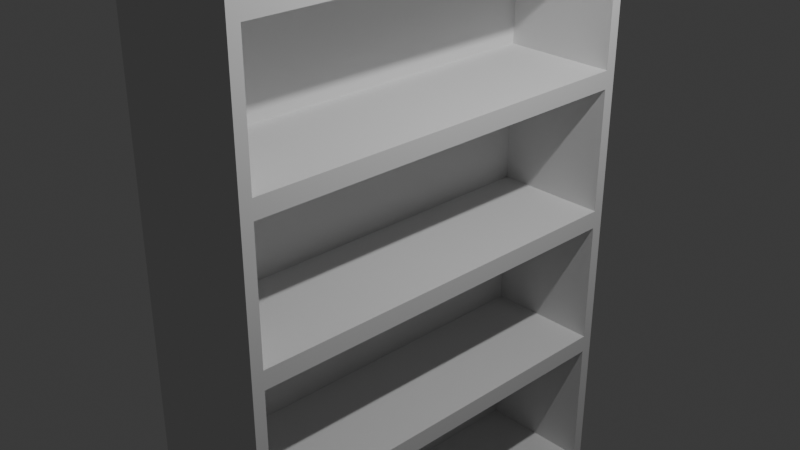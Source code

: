# Source: shelf.blend  (saved by Blender 5.1.30; exported with 4.5.12 LTS)
import bpy
from mathutils import Matrix  # noqa: F401  (used for matrix-valued properties, if any)

bpy.ops.wm.read_factory_settings(use_empty=True)
scene = bpy.context.scene
scene.name = 'Scene'

# ---- collections
col_collection = bpy.data.collections.new('Collection'); scene.collection.children.link(col_collection)

# ---- world
world_world = bpy.data.worlds.new('World'); scene.world = world_world
world_world.use_nodes = True; world_world.node_tree.nodes.clear()
_N = world_world.node_tree.nodes; _L = world_world.node_tree.links
n0 = _N.new('ShaderNodeOutputWorld'); n0.name = 'World Output'; n0.location = (200, 100)
n1 = _N.new('ShaderNodeBackground'); n1.name = 'Background'; n1.location = (-200, 100)
n1.inputs[0].default_value = (0.05088, 0.05088, 0.05088, 1.0)
_L.new(n1.outputs[0], n0.inputs[0])
n0.is_active_output = True
world_world.color = (0.05088, 0.05088, 0.05088)
world_world.sun_shadow_jitter_overblur = 0.0

# ---- cameras
cam_camera = bpy.data.cameras.new('Camera')
cam_camera.clip_end = 100.0
cam_camera.ortho_scale = 7.314

# ---- lights
light_light = bpy.data.lights.new('Light', 'POINT')
light_light.energy = 1000.0
light_light.shadow_soft_size = 0.1

# ---- meshes
me_cube_001 = bpy.data.meshes.new('Cube.001')
me_cube_001.from_pydata([(-0.3626, -1.0, -1.0), (-0.3626, -1.0, 1.0), (-0.3626, 1.0, -1.0), (-0.3626, 1.0, 1.0), (0.3626, -1.0, -1.0), (0.3626, -1.0, 1.0), (0.3626, 1.0, -1.0), (0.3626, 1.0, 1.0), (-1.0, 0.886, -1.0), (-1.0, -0.886, -1.0), (-1.0, -0.886, 1.0), (-1.0, 0.886, 1.0), (1.0, -0.886, -1.0), (1.0, 0.886, -1.0), (1.0, 0.886, 1.0), (1.0, -0.886, 1.0), (-0.3626, -1.0, -0.8646), (-0.3626, 1.0, -0.8646), (0.3626, 1.0, -0.8646), (0.3626, -1.0, -0.8646), (1.0, 0.886, -0.8646), (1.0, -0.886, -0.8646), (-1.0, -0.886, -0.8646), (-1.0, 0.886, -0.8646), (-0.3626, -1.0, -0.8218), (-0.3626, -1.0, 0.9499), (-0.3626, 1.0, 0.9499), (-0.3626, 1.0, -0.8218), (0.3626, 1.0, 0.9499), (0.3626, 1.0, -0.8218), (0.3626, -1.0, 0.9499), (0.3626, -1.0, -0.8218), (1.0, 0.886, 0.9499), (1.0, 0.886, -0.8218), (1.0, -0.886, 0.9499), (1.0, -0.886, -0.8218), (-1.0, -0.886, 0.9499), (-1.0, -0.886, -0.8218), (-1.0, 0.886, 0.9499), (-1.0, 0.886, -0.8218), (1.0, 0.8387, 0.573), (1.0, -0.8387, 0.573), (1.0, -0.8387, 0.6181), (1.0, 0.8387, 0.6181), (1.0, 0.8387, 0.2186), (1.0, -0.8387, 0.2186), (1.0, -0.8387, 0.2637), (1.0, 0.8387, 0.2637), (1.0, 0.8387, -0.1357), (1.0, -0.8387, -0.1357), (1.0, -0.8387, -0.09061), (1.0, 0.8387, -0.09061), (1.0, 0.8387, -0.49), (1.0, -0.8387, -0.49), (1.0, -0.8387, -0.445), (1.0, 0.8387, -0.445), (1.0, -0.8387, 0.9499), (1.0, 0.8387, 0.9499), (1.0, -0.8387, -0.8218), (1.0, 0.8387, -0.8218), (-1.0, 0.8387, 0.9499), (-1.0, -0.8387, 0.9499), (-1.0, 0.8387, -0.8218), (-1.0, -0.8387, -0.8218), (1.0, -0.8387, -0.8646), (1.0, 0.8387, -0.8646), (-1.0, 0.8387, -0.8646), (-1.0, -0.8387, -0.8646), (1.0, -0.8387, 1.0), (1.0, 0.8387, 1.0), (-1.0, 0.8387, 1.0), (-1.0, -0.8387, 1.0), (-0.3626, -1.0, -0.445), (-0.3626, -1.0, -0.49), (-0.3626, -1.0, -0.09061), (-0.3626, -1.0, -0.1357), (-0.3626, -1.0, 0.2637), (-0.3626, -1.0, 0.2186), (-0.3626, -1.0, 0.6181), (-0.3626, -1.0, 0.573), (-0.3626, 1.0, 0.6181), (-0.3626, 1.0, 0.573), (-0.3626, 1.0, 0.2637), (-0.3626, 1.0, 0.2186), (-0.3626, 1.0, -0.09061), (-0.3626, 1.0, -0.1357), (-0.3626, 1.0, -0.445), (-0.3626, 1.0, -0.49), (0.3626, 1.0, 0.6181), (0.3626, 1.0, 0.573), (0.3626, 1.0, 0.2637), (0.3626, 1.0, 0.2186), (0.3626, 1.0, -0.09061), (0.3626, 1.0, -0.1357), (0.3626, 1.0, -0.445), (0.3626, 1.0, -0.49), (0.3626, -1.0, 0.6181), (0.3626, -1.0, 0.573), (0.3626, -1.0, 0.2637), (0.3626, -1.0, 0.2186), (0.3626, -1.0, -0.09061), (0.3626, -1.0, -0.1357), (0.3626, -1.0, -0.445), (0.3626, -1.0, -0.49), (1.0, 0.886, 0.6181), (1.0, 0.886, 0.573), (1.0, 0.886, 0.2637), (1.0, 0.886, 0.2186), (1.0, 0.886, -0.09061), (1.0, 0.886, -0.1357), (1.0, 0.886, -0.445), (1.0, 0.886, -0.49), (1.0, -0.886, 0.573), (1.0, -0.886, 0.6181), (1.0, -0.886, 0.2186), (1.0, -0.886, 0.2637), (1.0, -0.886, -0.1357), (1.0, -0.886, -0.09061), (1.0, -0.886, -0.49), (1.0, -0.886, -0.445), (-1.0, -0.886, 0.6181), (-1.0, -0.886, 0.573), (-1.0, -0.886, 0.2637), (-1.0, -0.886, 0.2186), (-1.0, -0.886, -0.09061), (-1.0, -0.886, -0.1357), (-1.0, -0.886, -0.445), (-1.0, -0.886, -0.49), (-1.0, 0.886, 0.573), (-1.0, 0.886, 0.6181), (-1.0, 0.886, 0.2186), (-1.0, 0.886, 0.2637), (-1.0, 0.886, -0.1357), (-1.0, 0.886, -0.09061), (-1.0, 0.886, -0.49), (-1.0, 0.886, -0.445), (-1.0, -0.8387, -0.445), (-1.0, 0.8387, -0.445), (-1.0, 0.8387, -0.49), (-1.0, -0.8387, -0.49), (-1.0, -0.8387, -0.09061), (-1.0, 0.8387, -0.09061), (-1.0, 0.8387, -0.1357), (-1.0, -0.8387, -0.1357), (-1.0, -0.8387, 0.2637), (-1.0, 0.8387, 0.2637), (-1.0, 0.8387, 0.2186), (-1.0, -0.8387, 0.2186), (-1.0, -0.8387, 0.6181), (-1.0, 0.8387, 0.6181), (-1.0, 0.8387, 0.573), (-1.0, -0.8387, 0.573), (-0.7738, -0.8387, -0.1357), (-0.7738, -0.8387, -0.445), (-0.7738, 0.8387, 0.6181), (-0.7738, -0.8387, 0.6181), (-0.7738, -0.8387, 0.573), (-0.7738, -0.8387, 0.2637), (-0.7738, 0.8387, 0.9499), (-0.7738, 0.8387, -0.49), (-0.7738, 0.8387, -0.8218), (-0.7738, 0.8387, 0.573), (-0.7738, -0.8387, 0.2186), (-0.7738, 0.8387, 0.2186), (-0.7738, 0.8387, -0.445), (-0.7738, -0.8387, 0.9499), (-0.7738, -0.8387, -0.8218), (-0.7738, 0.8387, 0.2637), (-0.7738, -0.8387, -0.09061), (-0.7738, 0.8387, -0.1357), (-0.7738, -0.8387, -0.49), (-0.7738, 0.8387, -0.09061)], [], [(38, 11, 3, 26), (26, 3, 7, 28), (34, 15, 5, 30), (30, 5, 1, 25), (9, 12, 4, 0), (15, 10, 1, 5), (7, 3, 11, 14), (68, 71, 10, 15), (2, 6, 13, 8), (12, 9, 22, 21), (28, 7, 14, 32), (56, 68, 15, 34), (25, 1, 10, 36), (60, 70, 11, 38), (8, 13, 20, 23), (0, 16, 22, 9), (64, 21, 22, 67), (6, 18, 20, 13), (4, 19, 16, 0), (12, 21, 19, 4), (2, 17, 18, 6), (8, 23, 17, 2), (66, 62, 39, 23), (47, 46, 45, 44), (16, 24, 37, 22), (104, 43, 40, 105), (64, 58, 35, 21), (140, 141, 142, 143), (18, 29, 33, 20), (122, 144, 147, 123), (19, 31, 24, 16), (52, 53, 170, 159), (21, 35, 31, 19), (104, 32, 57, 43), (17, 27, 29, 18), (53, 58, 166, 170), (23, 39, 27, 17), (108, 107, 44, 51), (54, 55, 164, 153), (110, 109, 48, 55), (51, 44, 163, 171), (33, 111, 52, 59), (144, 151, 150, 145), (122, 121, 151, 144), (148, 61, 60, 149), (120, 36, 61, 148), (140, 147, 146, 141), (124, 123, 147, 140), (136, 143, 142, 137), (126, 125, 143, 136), (63, 139, 138, 62), (37, 127, 139, 63), (67, 63, 62, 66), (22, 37, 63, 67), (65, 59, 58, 64), (20, 33, 59, 65), (55, 54, 53, 52), (110, 55, 52, 111), (51, 50, 49, 48), (108, 51, 48, 109), (106, 47, 44, 107), (43, 42, 41, 40), (136, 137, 138, 139), (126, 136, 139, 127), (124, 140, 143, 125), (144, 145, 146, 147), (148, 149, 150, 151), (120, 148, 151, 121), (106, 105, 40, 47), (49, 54, 153, 152), (135, 86, 87, 134), (133, 84, 85, 132), (131, 82, 83, 130), (129, 80, 81, 128), (86, 94, 95, 87), (84, 92, 93, 85), (82, 90, 91, 83), (80, 88, 89, 81), (119, 102, 103, 118), (117, 100, 101, 116), (115, 98, 99, 114), (113, 96, 97, 112), (102, 72, 73, 103), (100, 74, 75, 101), (98, 76, 77, 99), (96, 78, 79, 97), (94, 110, 111, 95), (92, 108, 109, 93), (90, 106, 107, 91), (88, 104, 105, 89), (54, 119, 118, 53), (50, 117, 116, 49), (46, 115, 114, 45), (42, 113, 112, 41), (72, 126, 127, 73), (74, 124, 125, 75), (76, 122, 123, 77), (78, 120, 121, 79), (137, 135, 134, 138), (141, 133, 132, 142), (145, 131, 130, 146), (149, 129, 128, 150), (24, 73, 127, 37), (31, 103, 73, 24), (72, 75, 125, 126), (102, 101, 75, 72), (74, 77, 123, 124), (100, 99, 77, 74), (76, 79, 121, 122), (98, 97, 79, 76), (96, 30, 25, 78), (78, 25, 36, 120), (129, 38, 26, 80), (82, 81, 89, 90), (80, 26, 28, 88), (131, 128, 81, 82), (133, 130, 83, 84), (84, 83, 91, 92), (135, 132, 85, 86), (86, 85, 93, 94), (27, 87, 95, 29), (39, 134, 87, 27), (90, 89, 105, 106), (88, 28, 32, 104), (92, 91, 107, 108), (94, 93, 109, 110), (29, 95, 111, 33), (113, 34, 30, 96), (115, 112, 97, 98), (117, 114, 99, 100), (119, 116, 101, 102), (35, 118, 103, 31), (46, 41, 112, 115), (42, 56, 34, 113), (50, 45, 114, 117), (54, 49, 116, 119), (58, 53, 118, 35), (145, 150, 128, 131), (149, 60, 38, 129), (141, 146, 130, 133), (137, 142, 132, 135), (62, 138, 134, 39), (20, 65, 66, 23), (65, 64, 67, 66), (36, 10, 71, 61), (61, 71, 70, 60), (32, 14, 69, 57), (57, 69, 68, 56), (14, 11, 70, 69), (69, 70, 71, 68), (167, 161, 156, 157), (171, 163, 162, 168), (164, 169, 152, 153), (160, 159, 170, 166), (154, 158, 165, 155), (40, 41, 156, 161), (47, 40, 161, 167), (57, 56, 165, 158), (50, 51, 171, 168), (44, 45, 162, 163), (45, 50, 168, 162), (58, 59, 160, 166), (41, 46, 157, 156), (48, 49, 152, 169), (55, 48, 169, 164), (43, 57, 158, 154), (46, 47, 167, 157), (59, 52, 159, 160), (42, 43, 154, 155), (56, 42, 155, 165)])
_uv = me_cube_001.uv_layers.new(name='UVMap')
_uv.uv.foreach_set('vector', [0.5833, 0.1667, 0.625, 0.1667, 0.625, 0.25, 0.5833, 0.25, 0.5833, 0.25, 0.625, 0.25, 0.625, 0.5, 0.5833, 0.5, 0.5833, 0.6667, 0.625, 0.6667, 0.625, 0.75, 0.5833, 0.75, 0.5833, 0.75, 0.625, 0.75, 0.625, 1.0, 0.5833, 1.0, 0.125, 0.6667, 0.375, 0.6667, 0.375, 0.75, 0.125, 0.75, 0.625, 0.6667, 0.875, 0.6667, 0.875, 0.75, 0.625, 0.75, 0.625, 0.5, 0.875, 0.5, 0.875, 0.5833, 0.625, 0.5833, 0.625, 0.6389, 0.875, 0.6389, 0.875, 0.6667, 0.625, 0.6667, 0.125, 0.5, 0.375, 0.5, 0.375, 0.5833, 0.125, 0.5833, 0.375, 0.6667, 0.125, 0.6667, 0.5, 0.08333, 0.5, 0.6667, 0.5833, 0.5, 0.625, 0.5, 0.625, 0.5833, 0.5833, 0.5833, 0.5833, 0.6389, 0.625, 0.6389, 0.625, 0.6667, 0.5833, 0.6667, 0.5833, 0.0, 0.625, 0.0, 0.625, 0.08333, 0.5833, 0.08333, 0.5833, 0.1389, 0.625, 0.1389, 0.625, 0.1667, 0.5833, 0.1667, 0.125, 0.5833, 0.375, 0.5833, 0.5, 0.5833, 0.5, 0.1667, 0.375, 0.0, 0.5, 0.0, 0.5, 0.08333, 0.375, 0.08333, 0.5, 0.6389, 0.5, 0.6667, 0.5, 0.08333, 0.5, 0.1111, 0.375, 0.5, 0.5, 0.5, 0.5, 0.5833, 0.375, 0.5833, 0.375, 0.75, 0.5, 0.75, 0.5, 1.0, 0.375, 1.0, 0.375, 0.6667, 0.5, 0.6667, 0.5, 0.75, 0.375, 0.75, 0.375, 0.25, 0.5, 0.25, 0.5, 0.5, 0.375, 0.5, 0.375, 0.1667, 0.5, 0.1667, 0.5, 0.25, 0.375, 0.25, 0.5, 0.1389, 0.5417, 0.1389, 0.5417, 0.1667, 0.5, 0.1667, 0.5672, 0.6111, 0.5672, 0.6389, 0.5661, 0.6389, 0.5661, 0.6111, 0.5, 0.0, 0.5417, 0.0, 0.5417, 0.08333, 0.5, 0.08333, 0.5755, 0.5833, 0.5755, 0.6111, 0.5745, 0.6111, 0.5745, 0.5833, 0.5, 0.6389, 0.5417, 0.6389, 0.5417, 0.6667, 0.5, 0.6667, 0.5589, 0.1111, 0.5589, 0.1389, 0.5578, 0.1389, 0.5578, 0.1111, 0.5, 0.5, 0.5417, 0.5, 0.5417, 0.5833, 0.5, 0.5833, 0.5672, 0.08333, 0.5672, 0.1111, 0.5661, 0.1111, 0.5661, 0.08333, 0.5, 0.75, 0.5417, 0.75, 0.5417, 1.0, 0.5, 1.0, 0.5495, 0.6111, 0.5495, 0.6389, 0.5495, 0.6389, 0.5495, 0.6111, 0.5, 0.6667, 0.5417, 0.6667, 0.5417, 0.75, 0.5, 0.75, 0.5755, 0.5833, 0.5833, 0.5833, 0.5833, 0.6111, 0.5755, 0.6111, 0.5, 0.25, 0.5417, 0.25, 0.5417, 0.5, 0.5, 0.5, 0.5495, 0.6389, 0.5417, 0.6389, 0.5417, 0.6389, 0.5495, 0.6389, 0.5, 0.1667, 0.5417, 0.1667, 0.5417, 0.25, 0.5, 0.25, 0.5589, 0.5833, 0.5661, 0.5833, 0.5661, 0.6111, 0.5589, 0.6111, 0.5505, 0.6389, 0.5505, 0.6111, 0.5505, 0.6111, 0.5505, 0.6389, 0.5505, 0.5833, 0.5578, 0.5833, 0.5578, 0.6111, 0.5505, 0.6111, 0.5589, 0.6111, 0.5661, 0.6111, 0.5661, 0.6111, 0.5589, 0.6111, 0.5417, 0.5833, 0.5495, 0.5833, 0.5495, 0.6111, 0.5417, 0.6111, 0.5672, 0.1111, 0.5745, 0.1111, 0.5745, 0.1389, 0.5672, 0.1389, 0.5672, 0.08333, 0.5745, 0.08333, 0.5745, 0.1111, 0.5672, 0.1111, 0.5755, 0.1111, 0.5833, 0.1111, 0.5833, 0.1389, 0.5755, 0.1389, 0.5755, 0.08333, 0.5833, 0.08333, 0.5833, 0.1111, 0.5755, 0.1111, 0.5589, 0.1111, 0.5661, 0.1111, 0.5661, 0.1389, 0.5589, 0.1389, 0.5589, 0.08333, 0.5661, 0.08333, 0.5661, 0.1111, 0.5589, 0.1111, 0.5505, 0.1111, 0.5578, 0.1111, 0.5578, 0.1389, 0.5505, 0.1389, 0.5505, 0.08333, 0.5578, 0.08333, 0.5578, 0.1111, 0.5505, 0.1111, 0.5417, 0.1111, 0.5495, 0.1111, 0.5495, 0.1389, 0.5417, 0.1389, 0.5417, 0.08333, 0.5495, 0.08333, 0.5495, 0.1111, 0.5417, 0.1111, 0.5, 0.1111, 0.5417, 0.1111, 0.5417, 0.1389, 0.5, 0.1389, 0.5, 0.08333, 0.5417, 0.08333, 0.5417, 0.1111, 0.5, 0.1111, 0.5, 0.6111, 0.5417, 0.6111, 0.5417, 0.6389, 0.5, 0.6389, 0.5, 0.5833, 0.5417, 0.5833, 0.5417, 0.6111, 0.5, 0.6111, 0.5505, 0.6111, 0.5505, 0.6389, 0.5495, 0.6389, 0.5495, 0.6111, 0.5505, 0.5833, 0.5505, 0.6111, 0.5495, 0.6111, 0.5495, 0.5833, 0.5589, 0.6111, 0.5589, 0.6389, 0.5578, 0.6389, 0.5578, 0.6111, 0.5589, 0.5833, 0.5589, 0.6111, 0.5578, 0.6111, 0.5578, 0.5833, 0.5672, 0.5833, 0.5672, 0.6111, 0.5661, 0.6111, 0.5661, 0.5833, 0.5755, 0.6111, 0.5755, 0.6389, 0.5745, 0.6389, 0.5745, 0.6111, 0.5505, 0.1111, 0.5505, 0.1389, 0.5495, 0.1389, 0.5495, 0.1111, 0.5505, 0.08333, 0.5505, 0.1111, 0.5495, 0.1111, 0.5495, 0.08333, 0.5589, 0.08333, 0.5589, 0.1111, 0.5578, 0.1111, 0.5578, 0.08333, 0.5672, 0.1111, 0.5672, 0.1389, 0.5661, 0.1389, 0.5661, 0.1111, 0.5755, 0.1111, 0.5755, 0.1389, 0.5745, 0.1389, 0.5745, 0.1111, 0.5755, 0.08333, 0.5755, 0.1111, 0.5745, 0.1111, 0.5745, 0.08333, 0.5672, 0.5833, 0.5745, 0.5833, 0.5745, 0.6111, 0.5672, 0.6111, 0.5578, 0.6389, 0.5505, 0.6389, 0.5505, 0.6389, 0.5578, 0.6389, 0.5505, 0.1667, 0.5505, 0.25, 0.5495, 0.25, 0.5495, 0.1667, 0.5589, 0.1667, 0.5589, 0.25, 0.5578, 0.25, 0.5578, 0.1667, 0.5672, 0.1667, 0.5672, 0.25, 0.5661, 0.25, 0.5661, 0.1667, 0.5755, 0.1667, 0.5755, 0.25, 0.5745, 0.25, 0.5745, 0.1667, 0.5505, 0.25, 0.5505, 0.5, 0.5495, 0.5, 0.5495, 0.25, 0.5589, 0.25, 0.5589, 0.5, 0.5578, 0.5, 0.5578, 0.25, 0.5672, 0.25, 0.5672, 0.5, 0.5661, 0.5, 0.5661, 0.25, 0.5755, 0.25, 0.5755, 0.5, 0.5745, 0.5, 0.5745, 0.25, 0.5505, 0.6667, 0.5505, 0.75, 0.5495, 0.75, 0.5495, 0.6667, 0.5589, 0.6667, 0.5589, 0.75, 0.5578, 0.75, 0.5578, 0.6667, 0.5672, 0.6667, 0.5672, 0.75, 0.5661, 0.75, 0.5661, 0.6667, 0.5755, 0.6667, 0.5755, 0.75, 0.5745, 0.75, 0.5745, 0.6667, 0.5505, 0.75, 0.5505, 1.0, 0.5495, 1.0, 0.5495, 0.75, 0.5589, 0.75, 0.5589, 1.0, 0.5578, 1.0, 0.5578, 0.75, 0.5672, 0.75, 0.5672, 1.0, 0.5661, 1.0, 0.5661, 0.75, 0.5755, 0.75, 0.5755, 1.0, 0.5745, 1.0, 0.5745, 0.75, 0.5505, 0.5, 0.5505, 0.5833, 0.5495, 0.5833, 0.5495, 0.5, 0.5589, 0.5, 0.5589, 0.5833, 0.5578, 0.5833, 0.5578, 0.5, 0.5672, 0.5, 0.5672, 0.5833, 0.5661, 0.5833, 0.5661, 0.5, 0.5755, 0.5, 0.5755, 0.5833, 0.5745, 0.5833, 0.5745, 0.5, 0.5505, 0.6389, 0.5505, 0.6667, 0.5495, 0.6667, 0.5495, 0.6389, 0.5589, 0.6389, 0.5589, 0.6667, 0.5578, 0.6667, 0.5578, 0.6389, 0.5672, 0.6389, 0.5672, 0.6667, 0.5661, 0.6667, 0.5661, 0.6389, 0.5755, 0.6389, 0.5755, 0.6667, 0.5745, 0.6667, 0.5745, 0.6389, 0.5505, 0.0, 0.5505, 0.08333, 0.5495, 0.08333, 0.5495, 0.0, 0.5589, 0.0, 0.5589, 0.08333, 0.5578, 0.08333, 0.5578, 0.0, 0.5672, 0.0, 0.5672, 0.08333, 0.5661, 0.08333, 0.5661, 0.0, 0.5755, 0.0, 0.5755, 0.08333, 0.5745, 0.08333, 0.5745, 0.0, 0.5505, 0.1389, 0.5505, 0.1667, 0.5495, 0.1667, 0.5495, 0.1389, 0.5589, 0.1389, 0.5589, 0.1667, 0.5578, 0.1667, 0.5578, 0.1389, 0.5672, 0.1389, 0.5672, 0.1667, 0.5661, 0.1667, 0.5661, 0.1389, 0.5755, 0.1389, 0.5755, 0.1667, 0.5745, 0.1667, 0.5745, 0.1389, 0.5417, 0.0, 0.5495, 0.0, 0.5495, 0.08333, 0.5417, 0.08333, 0.5417, 0.75, 0.5495, 0.75, 0.5495, 1.0, 0.5417, 1.0, 0.5505, 0.0, 0.5578, 0.0, 0.5578, 0.08333, 0.5505, 0.08333, 0.5505, 0.75, 0.5578, 0.75, 0.5578, 1.0, 0.5505, 1.0, 0.5589, 0.0, 0.5661, 0.0, 0.5661, 0.08333, 0.5589, 0.08333, 0.5589, 0.75, 0.5661, 0.75, 0.5661, 1.0, 0.5589, 1.0, 0.5672, 0.0, 0.5745, 0.0, 0.5745, 0.08333, 0.5672, 0.08333, 0.5672, 0.75, 0.5745, 0.75, 0.5745, 1.0, 0.5672, 1.0, 0.5755, 0.75, 0.5833, 0.75, 0.5833, 1.0, 0.5755, 1.0, 0.5755, 0.0, 0.5833, 0.0, 0.5833, 0.08333, 0.5755, 0.08333, 0.5755, 0.1667, 0.5833, 0.1667, 0.5833, 0.25, 0.5755, 0.25, 0.5672, 0.25, 0.5745, 0.25, 0.5745, 0.5, 0.5672, 0.5, 0.5755, 0.25, 0.5833, 0.25, 0.5833, 0.5, 0.5755, 0.5, 0.5672, 0.1667, 0.5745, 0.1667, 0.5745, 0.25, 0.5672, 0.25, 0.5589, 0.1667, 0.5661, 0.1667, 0.5661, 0.25, 0.5589, 0.25, 0.5589, 0.25, 0.5661, 0.25, 0.5661, 0.5, 0.5589, 0.5, 0.5505, 0.1667, 0.5578, 0.1667, 0.5578, 0.25, 0.5505, 0.25, 0.5505, 0.25, 0.5578, 0.25, 0.5578, 0.5, 0.5505, 0.5, 0.5417, 0.25, 0.5495, 0.25, 0.5495, 0.5, 0.5417, 0.5, 0.5417, 0.1667, 0.5495, 0.1667, 0.5495, 0.25, 0.5417, 0.25, 0.5672, 0.5, 0.5745, 0.5, 0.5745, 0.5833, 0.5672, 0.5833, 0.5755, 0.5, 0.5833, 0.5, 0.5833, 0.5833, 0.5755, 0.5833, 0.5589, 0.5, 0.5661, 0.5, 0.5661, 0.5833, 0.5589, 0.5833, 0.5505, 0.5, 0.5578, 0.5, 0.5578, 0.5833, 0.5505, 0.5833, 0.5417, 0.5, 0.5495, 0.5, 0.5495, 0.5833, 0.5417, 0.5833, 0.5755, 0.6667, 0.5833, 0.6667, 0.5833, 0.75, 0.5755, 0.75, 0.5672, 0.6667, 0.5745, 0.6667, 0.5745, 0.75, 0.5672, 0.75, 0.5589, 0.6667, 0.5661, 0.6667, 0.5661, 0.75, 0.5589, 0.75, 0.5505, 0.6667, 0.5578, 0.6667, 0.5578, 0.75, 0.5505, 0.75, 0.5417, 0.6667, 0.5495, 0.6667, 0.5495, 0.75, 0.5417, 0.75, 0.5672, 0.6389, 0.5745, 0.6389, 0.5745, 0.6667, 0.5672, 0.6667, 0.5755, 0.6389, 0.5833, 0.6389, 0.5833, 0.6667, 0.5755, 0.6667, 0.5589, 0.6389, 0.5661, 0.6389, 0.5661, 0.6667, 0.5589, 0.6667, 0.5505, 0.6389, 0.5578, 0.6389, 0.5578, 0.6667, 0.5505, 0.6667, 0.5417, 0.6389, 0.5495, 0.6389, 0.5495, 0.6667, 0.5417, 0.6667, 0.5672, 0.1389, 0.5745, 0.1389, 0.5745, 0.1667, 0.5672, 0.1667, 0.5755, 0.1389, 0.5833, 0.1389, 0.5833, 0.1667, 0.5755, 0.1667, 0.5589, 0.1389, 0.5661, 0.1389, 0.5661, 0.1667, 0.5589, 0.1667, 0.5505, 0.1389, 0.5578, 0.1389, 0.5578, 0.1667, 0.5505, 0.1667, 0.5417, 0.1389, 0.5495, 0.1389, 0.5495, 0.1667, 0.5417, 0.1667, 0.5, 0.5833, 0.5, 0.6111, 0.5, 0.1389, 0.5, 0.1667, 0.5, 0.6111, 0.5, 0.6389, 0.5, 0.1111, 0.5, 0.1389, 0.5833, 0.08333, 0.625, 0.08333, 0.625, 0.1111, 0.5833, 0.1111, 0.5833, 0.1111, 0.625, 0.1111, 0.625, 0.1389, 0.5833, 0.1389, 0.5833, 0.5833, 0.625, 0.5833, 0.625, 0.6111, 0.5833, 0.6111, 0.5833, 0.6111, 0.625, 0.6111, 0.625, 0.6389, 0.5833, 0.6389, 0.625, 0.5833, 0.875, 0.5833, 0.875, 0.6111, 0.625, 0.6111, 0.625, 0.6111, 0.875, 0.6111, 0.875, 0.6389, 0.625, 0.6389, 0.5672, 0.6111, 0.5745, 0.6111, 0.5745, 0.6389, 0.5672, 0.6389, 0.5589, 0.6111, 0.5661, 0.6111, 0.5661, 0.6389, 0.5589, 0.6389, 0.5505, 0.6111, 0.5578, 0.6111, 0.5578, 0.6389, 0.5505, 0.6389, 0.5417, 0.6111, 0.5495, 0.6111, 0.5495, 0.6389, 0.5417, 0.6389, 0.5755, 0.6111, 0.5833, 0.6111, 0.5833, 0.6389, 0.5755, 0.6389, 0.5745, 0.6111, 0.5745, 0.6389, 0.5745, 0.6389, 0.5745, 0.6111, 0.5672, 0.6111, 0.5745, 0.6111, 0.5745, 0.6111, 0.5672, 0.6111, 0.5833, 0.6111, 0.5833, 0.6389, 0.5833, 0.6389, 0.5833, 0.6111, 0.5589, 0.6389, 0.5589, 0.6111, 0.5589, 0.6111, 0.5589, 0.6389, 0.5661, 0.6111, 0.5661, 0.6389, 0.5661, 0.6389, 0.5661, 0.6111, 0.5661, 0.6389, 0.5589, 0.6389, 0.5589, 0.6389, 0.5661, 0.6389, 0.5417, 0.6389, 0.5417, 0.6111, 0.5417, 0.6111, 0.5417, 0.6389, 0.5745, 0.6389, 0.5672, 0.6389, 0.5672, 0.6389, 0.5745, 0.6389, 0.5578, 0.6111, 0.5578, 0.6389, 0.5578, 0.6389, 0.5578, 0.6111, 0.5505, 0.6111, 0.5578, 0.6111, 0.5578, 0.6111, 0.5505, 0.6111, 0.5755, 0.6111, 0.5833, 0.6111, 0.5833, 0.6111, 0.5755, 0.6111, 0.5672, 0.6389, 0.5672, 0.6111, 0.5672, 0.6111, 0.5672, 0.6389, 0.5417, 0.6111, 0.5495, 0.6111, 0.5495, 0.6111, 0.5417, 0.6111, 0.5755, 0.6389, 0.5755, 0.6111, 0.5755, 0.6111, 0.5755, 0.6389, 0.5833, 0.6389, 0.5755, 0.6389, 0.5755, 0.6389, 0.5833, 0.6389])
me_cube_001.update()

# ---- objects
ob_light = bpy.data.objects.new('Light', light_light)
ob_camera = bpy.data.objects.new('Camera', cam_camera)
ob_cube = bpy.data.objects.new('Cube', me_cube_001)

# ---- transforms, parenting, visibility, modifiers, constraints
ob_light.location = (4.076, 1.005, 5.904)
ob_light.rotation_euler = (0.6503, 0.05522, 1.866)
ob_light.lock_rotations_4d = False
ob_light.empty_display_type = 'ARROWS'
ob_light.color = (0.0, 0.0, 0.0, 0.0)
ob_light.lineart.crease_threshold = 0.0
ob_camera.location = (7.359, -6.926, 4.958)
ob_camera.rotation_euler = (1.109, 0.0, 0.8149)
ob_camera.lock_rotations_4d = False
ob_camera.empty_display_type = 'ARROWS'
ob_camera.color = (0.0, 0.0, 0.0, 0.0)
ob_camera.display_type = 'WIRE'
ob_camera.lineart.crease_threshold = 0.0
ob_cube.location = (0.0, 0.0, 0.0)
ob_cube.scale = (0.7373, 2.739, 4.623)

# ---- collection membership
col_collection.objects.link(ob_light)
col_collection.objects.link(ob_camera)
col_collection.objects.link(ob_cube)

# ---- scene / render settings (as saved in the file)
scene.camera = ob_camera
scene.frame_start = 1; scene.frame_end = 250; scene.frame_set(79)
scene.render.engine = 'BLENDER_EEVEE_NEXT'
scene.render.bake_bias = 0.0
scene.render.bake_samples = 0
scene.cycles.sampling_pattern = 'TABULATED_SOBOL'
scene.eevee.use_volume_custom_range = False
bpy.context.view_layer.update()
